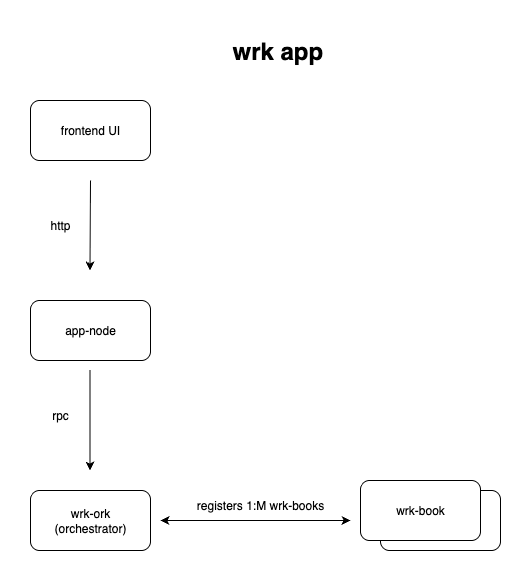

The diagram above was exported from draw.io. Its source (the exported page's mxGraphModel, read from the mxfile embedded in the PNG):
<mxGraphModel dx="1286" dy="750" grid="1" gridSize="10" guides="1" tooltips="1" connect="1" arrows="1" fold="1" page="1" pageScale="1" pageWidth="827" pageHeight="1169" math="0" shadow="0">
  <root>
    <mxCell id="0" />
    <mxCell id="1" parent="0" />
    <mxCell id="EF4R-mI206x1VXKr7yuf-4" value="" style="rounded=1;whiteSpace=wrap;html=1;" vertex="1" parent="1">
      <mxGeometry x="490" y="470" width="120" height="60" as="geometry" />
    </mxCell>
    <mxCell id="EF4R-mI206x1VXKr7yuf-1" value="wrk-ork&lt;div&gt;(orchestrator)&lt;/div&gt;" style="rounded=1;whiteSpace=wrap;html=1;" vertex="1" parent="1">
      <mxGeometry x="140" y="470" width="120" height="60" as="geometry" />
    </mxCell>
    <mxCell id="EF4R-mI206x1VXKr7yuf-2" value="app-node" style="rounded=1;whiteSpace=wrap;html=1;" vertex="1" parent="1">
      <mxGeometry x="140" y="280" width="120" height="60" as="geometry" />
    </mxCell>
    <mxCell id="EF4R-mI206x1VXKr7yuf-3" value="wrk-book" style="rounded=1;whiteSpace=wrap;html=1;" vertex="1" parent="1">
      <mxGeometry x="470" y="460" width="120" height="60" as="geometry" />
    </mxCell>
    <mxCell id="EF4R-mI206x1VXKr7yuf-9" value="" style="endArrow=classic;html=1;rounded=0;" edge="1" parent="1">
      <mxGeometry width="50" height="50" relative="1" as="geometry">
        <mxPoint x="199.5" y="350" as="sourcePoint" />
        <mxPoint x="199.5" y="450" as="targetPoint" />
      </mxGeometry>
    </mxCell>
    <mxCell id="EF4R-mI206x1VXKr7yuf-10" value="" style="endArrow=classic;html=1;rounded=0;" edge="1" parent="1">
      <mxGeometry width="50" height="50" relative="1" as="geometry">
        <mxPoint x="200" y="160" as="sourcePoint" />
        <mxPoint x="199.5" y="250" as="targetPoint" />
      </mxGeometry>
    </mxCell>
    <mxCell id="EF4R-mI206x1VXKr7yuf-12" value="http" style="text;html=1;align=center;verticalAlign=middle;whiteSpace=wrap;rounded=0;" vertex="1" parent="1">
      <mxGeometry x="140" y="190" width="60" height="30" as="geometry" />
    </mxCell>
    <mxCell id="EF4R-mI206x1VXKr7yuf-13" value="rpc" style="text;html=1;align=center;verticalAlign=middle;whiteSpace=wrap;rounded=0;" vertex="1" parent="1">
      <mxGeometry x="140" y="380" width="60" height="30" as="geometry" />
    </mxCell>
    <mxCell id="EF4R-mI206x1VXKr7yuf-14" value="" style="endArrow=classic;startArrow=classic;html=1;rounded=0;" edge="1" parent="1">
      <mxGeometry width="50" height="50" relative="1" as="geometry">
        <mxPoint x="270" y="500" as="sourcePoint" />
        <mxPoint x="460" y="500" as="targetPoint" />
      </mxGeometry>
    </mxCell>
    <mxCell id="EF4R-mI206x1VXKr7yuf-15" value="registers 1:M wrk-books" style="text;html=1;align=center;verticalAlign=middle;whiteSpace=wrap;rounded=0;" vertex="1" parent="1">
      <mxGeometry x="300" y="470" width="140" height="30" as="geometry" />
    </mxCell>
    <mxCell id="EF4R-mI206x1VXKr7yuf-16" value="frontend UI" style="rounded=1;whiteSpace=wrap;html=1;" vertex="1" parent="1">
      <mxGeometry x="140" y="80" width="120" height="60" as="geometry" />
    </mxCell>
    <mxCell id="EF4R-mI206x1VXKr7yuf-17" value="&lt;h1 style=&quot;margin-top: 0px;&quot;&gt;&lt;span style=&quot;background-color: transparent; color: light-dark(rgb(0, 0, 0), rgb(255, 255, 255));&quot;&gt;wrk app&lt;/span&gt;&lt;/h1&gt;&lt;h1 style=&quot;margin-top: 0px;&quot;&gt;&lt;br&gt;&lt;/h1&gt;" style="text;html=1;whiteSpace=wrap;overflow=hidden;rounded=0;" vertex="1" parent="1">
      <mxGeometry x="340" y="10" width="180" height="40" as="geometry" />
    </mxCell>
  </root>
</mxGraphModel>